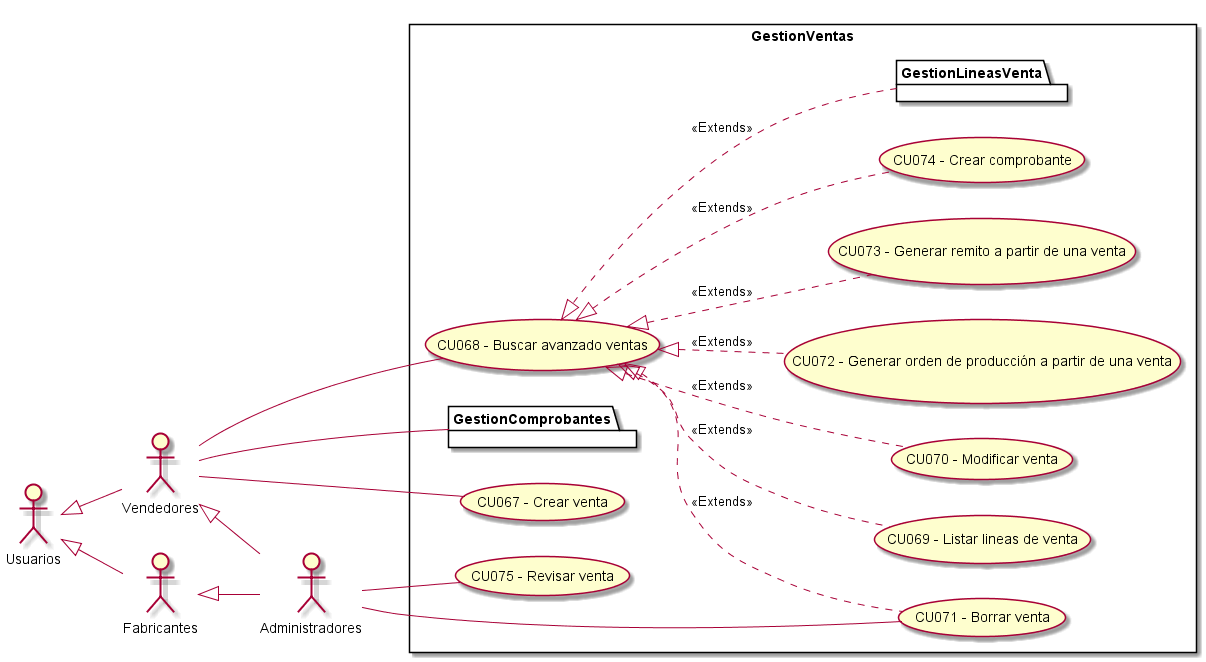

The diagram above was rendered by PlantUML. Its source (embedded in the PNG):
@startuml GestionVentas
top to bottom direction
:Usuarios: 
:Administradores: 
:Vendedores:
:Fabricantes:

Usuarios <|-- Vendedores
Usuarios <|-- Fabricantes
Vendedores <|-- Administradores
Fabricantes <|-- Administradores

 left to right direction

rectangle GestionVentas{
    UseCase "CU067 - Crear venta" as C
    UseCase "CU068 - Buscar avanzado ventas " as BA
    UseCase "CU069 - Listar lineas de venta " as Listar
    UseCase "CU070 - Modificar venta" as M
    UseCase "CU071 - Borrar venta" as B
    UseCase "CU072 - Generar orden de producción a partir de una venta" as GenerarOrden
    UseCase "CU073 - Generar remito a partir de una venta" as GenerarRemito
    UseCase "CU074 - Crear comprobante" as CrearComprobante
    UseCase "CU075 - Revisar venta" as Revisar
    package GestionLineasVenta{
    }
    package GestionComprobantes{
    }

    BA <|.. M : <<Extends>>
    BA <|.. B : <<Extends>>
    BA <|.. Listar : <<Extends>>
    BA <|.. CrearComprobante : <<Extends>>
    BA <|.. GestionLineasVenta : <<Extends>>
    BA <|.. GenerarOrden : <<Extends>>
    BA <|.. GenerarRemito : <<Extends>>
}
    Vendedores -- C
    Vendedores -- GestionComprobantes
    Vendedores -- BA
    Administradores -- B
    Administradores -- Revisar

@enduml